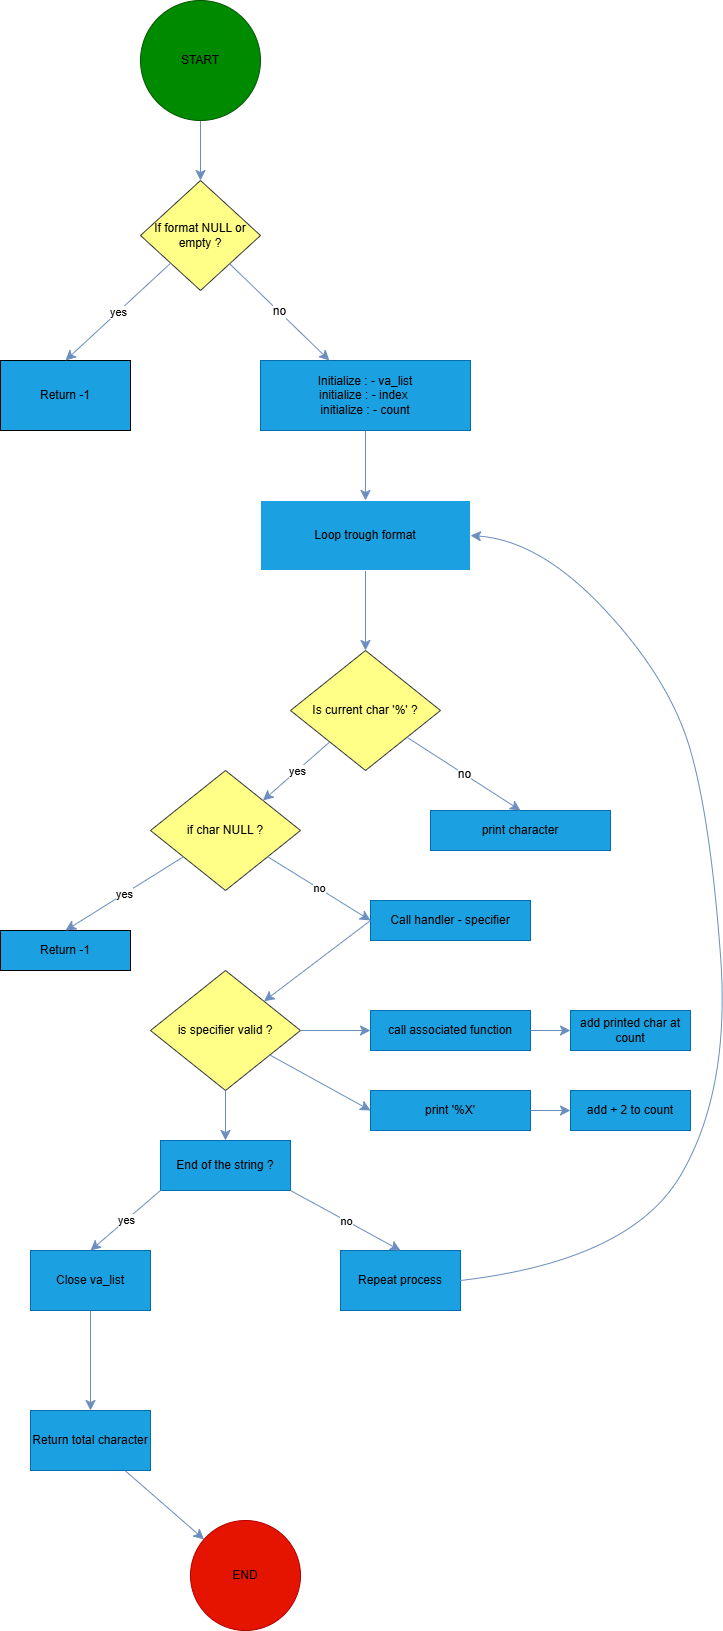

The diagram above was exported from draw.io. Its source (the exported page's mxGraphModel, read from the mxfile embedded in the PNG):
<mxGraphModel dx="523" dy="1992" grid="1" gridSize="10" guides="0" tooltips="1" connect="1" arrows="1" fold="1" page="1" pageScale="1" pageWidth="827" pageHeight="1169" math="0" shadow="0">
  <root>
    <mxCell id="0" />
    <mxCell id="1" parent="0" />
    <mxCell id="BXjs-tIS7_Uz0gzXR8Ti-23" value="" style="edgeStyle=none;curved=1;rounded=0;orthogonalLoop=1;jettySize=auto;html=1;fontSize=12;startSize=8;endSize=8;fillColor=#dae8fc;strokeColor=#6c8ebf;" edge="1" parent="1" source="xFT_jm4xJvCb5Ql2Q90d-21" target="xFT_jm4xJvCb5Ql2Q90d-23">
      <mxGeometry relative="1" as="geometry" />
    </mxCell>
    <mxCell id="xFT_jm4xJvCb5Ql2Q90d-21" value="&lt;font style=&quot;color: rgb(0, 0, 0);&quot;&gt;Initialize : - va_list&lt;/font&gt;&lt;div&gt;&lt;font style=&quot;color: rgb(0, 0, 0);&quot;&gt;initialize : - index&amp;nbsp;&lt;/font&gt;&lt;/div&gt;&lt;div&gt;&lt;font style=&quot;color: rgb(0, 0, 0);&quot;&gt;initialize : - count&lt;/font&gt;&lt;/div&gt;" style="whiteSpace=wrap;html=1;labelBackgroundColor=none;fillColor=#1ba1e2;strokeColor=#006EAF;fontColor=#ffffff;" parent="1" vertex="1">
      <mxGeometry x="400" y="-170" width="210" height="70" as="geometry" />
    </mxCell>
    <mxCell id="BXjs-tIS7_Uz0gzXR8Ti-24" value="" style="edgeStyle=none;curved=1;rounded=0;orthogonalLoop=1;jettySize=auto;html=1;fontSize=12;startSize=8;endSize=8;fillColor=#dae8fc;strokeColor=#6c8ebf;" edge="1" parent="1" source="xFT_jm4xJvCb5Ql2Q90d-23" target="xFT_jm4xJvCb5Ql2Q90d-33">
      <mxGeometry relative="1" as="geometry" />
    </mxCell>
    <mxCell id="xFT_jm4xJvCb5Ql2Q90d-23" value="&lt;font style=&quot;color: rgb(0, 0, 0);&quot;&gt;Loop trough format&lt;/font&gt;" style="whiteSpace=wrap;html=1;labelBackgroundColor=none;fillColor=#1ba1e2;strokeColor=#FFFFFF;fontColor=#ffffff;" parent="1" vertex="1">
      <mxGeometry x="400" y="-30" width="210" height="70" as="geometry" />
    </mxCell>
    <mxCell id="xFT_jm4xJvCb5Ql2Q90d-27" value="&lt;font style=&quot;color: rgb(0, 0, 0);&quot;&gt;Return -1&lt;/font&gt;" style="whiteSpace=wrap;html=1;labelBackgroundColor=none;fillColor=#1ba1e2;strokeColor=#000000;fontColor=#ffffff;" parent="1" vertex="1">
      <mxGeometry x="140" y="-170" width="130" height="70" as="geometry" />
    </mxCell>
    <mxCell id="xFT_jm4xJvCb5Ql2Q90d-16" value="If format NULL or empty ?" style="rhombus;fillColor=#ffff88;strokeColor=#36393d;align=center;textDirection=ltr;whiteSpace=wrap;" parent="1" vertex="1">
      <mxGeometry x="280" y="-350" width="120" height="110" as="geometry" />
    </mxCell>
    <mxCell id="xFT_jm4xJvCb5Ql2Q90d-33" value="Is current char '%' ?" style="rhombus;whiteSpace=wrap;html=1;fillColor=#ffff88;strokeColor=#36393d;labelBackgroundColor=none;" parent="1" vertex="1">
      <mxGeometry x="430" y="120" width="150" height="120" as="geometry" />
    </mxCell>
    <mxCell id="xFT_jm4xJvCb5Ql2Q90d-39" value="&lt;div&gt;&lt;font style=&quot;color: rgb(0, 0, 0);&quot;&gt;Call handler - specifier&lt;/font&gt;&lt;/div&gt;" style="whiteSpace=wrap;html=1;fillColor=#1ba1e2;strokeColor=#006EAF;labelBackgroundColor=none;fontColor=#ffffff;" parent="1" vertex="1">
      <mxGeometry x="510" y="370" width="160" height="40" as="geometry" />
    </mxCell>
    <mxCell id="xFT_jm4xJvCb5Ql2Q90d-41" value="&lt;font style=&quot;color: rgb(0, 0, 0);&quot;&gt;print character&lt;/font&gt;" style="whiteSpace=wrap;html=1;fillColor=#1ba1e2;strokeColor=#006EAF;labelBackgroundColor=none;fontColor=#ffffff;" parent="1" vertex="1">
      <mxGeometry x="570" y="280" width="180" height="40" as="geometry" />
    </mxCell>
    <mxCell id="xFT_jm4xJvCb5Ql2Q90d-43" value="&lt;font style=&quot;color: rgb(0, 0, 0);&quot;&gt;End of the string ?&lt;/font&gt;" style="whiteSpace=wrap;html=1;fillColor=#1ba1e2;strokeColor=#006EAF;labelBackgroundColor=none;fontColor=#ffffff;" parent="1" vertex="1">
      <mxGeometry x="300" y="610" width="130" height="50" as="geometry" />
    </mxCell>
    <mxCell id="xFT_jm4xJvCb5Ql2Q90d-50" value="&lt;font style=&quot;color: rgb(0, 0, 0);&quot;&gt;call associated function&lt;/font&gt;" style="whiteSpace=wrap;html=1;fillColor=#1ba1e2;strokeColor=#006EAF;fontColor=#ffffff;" parent="1" vertex="1">
      <mxGeometry x="510" y="480" width="160" height="40" as="geometry" />
    </mxCell>
    <mxCell id="xFT_jm4xJvCb5Ql2Q90d-52" value="&lt;font style=&quot;color: rgb(0, 0, 0);&quot;&gt;print '%X'&lt;/font&gt;" style="whiteSpace=wrap;html=1;fillColor=#1ba1e2;strokeColor=#006EAF;fontColor=#ffffff;" parent="1" vertex="1">
      <mxGeometry x="510" y="560" width="160" height="40" as="geometry" />
    </mxCell>
    <mxCell id="xFT_jm4xJvCb5Ql2Q90d-58" value="&lt;font style=&quot;color: rgb(0, 0, 0);&quot;&gt;Repeat process&lt;/font&gt;" style="whiteSpace=wrap;html=1;fillColor=#1ba1e2;strokeColor=#006EAF;labelBackgroundColor=none;fontColor=#ffffff;" parent="1" vertex="1">
      <mxGeometry x="480" y="720" width="120" height="60" as="geometry" />
    </mxCell>
    <mxCell id="xFT_jm4xJvCb5Ql2Q90d-63" value="" style="edgeStyle=none;curved=1;rounded=0;orthogonalLoop=1;jettySize=auto;html=1;strokeColor=#6c8ebf;fontSize=12;startSize=8;endSize=8;fillColor=#dae8fc;" parent="1" source="xFT_jm4xJvCb5Ql2Q90d-60" target="xFT_jm4xJvCb5Ql2Q90d-62" edge="1">
      <mxGeometry relative="1" as="geometry" />
    </mxCell>
    <mxCell id="xFT_jm4xJvCb5Ql2Q90d-60" value="&lt;font style=&quot;color: rgb(0, 0, 0);&quot;&gt;Close va_list&lt;/font&gt;" style="whiteSpace=wrap;html=1;fillColor=#1ba1e2;strokeColor=#006EAF;labelBackgroundColor=none;fontColor=#ffffff;" parent="1" vertex="1">
      <mxGeometry x="170" y="720" width="120" height="60" as="geometry" />
    </mxCell>
    <mxCell id="xFT_jm4xJvCb5Ql2Q90d-65" value="" style="edgeStyle=none;curved=1;rounded=0;orthogonalLoop=1;jettySize=auto;html=1;strokeColor=#6c8ebf;fontSize=12;startSize=8;endSize=8;fillColor=#dae8fc;" parent="1" source="xFT_jm4xJvCb5Ql2Q90d-62" target="xFT_jm4xJvCb5Ql2Q90d-64" edge="1">
      <mxGeometry relative="1" as="geometry" />
    </mxCell>
    <mxCell id="xFT_jm4xJvCb5Ql2Q90d-62" value="&lt;font style=&quot;color: rgb(0, 0, 0);&quot;&gt;Return total character&lt;/font&gt;" style="whiteSpace=wrap;html=1;fillColor=#1ba1e2;strokeColor=#006EAF;labelBackgroundColor=none;fontColor=#ffffff;" parent="1" vertex="1">
      <mxGeometry x="170" y="880" width="120" height="60" as="geometry" />
    </mxCell>
    <mxCell id="xFT_jm4xJvCb5Ql2Q90d-64" value="&lt;font style=&quot;color: rgb(0, 0, 0);&quot;&gt;END&lt;/font&gt;" style="ellipse;whiteSpace=wrap;html=1;fillColor=#e51400;strokeColor=#B20000;labelBackgroundColor=none;fontColor=#ffffff;" parent="1" vertex="1">
      <mxGeometry x="330" y="990" width="110" height="110" as="geometry" />
    </mxCell>
    <mxCell id="BXjs-tIS7_Uz0gzXR8Ti-33" value="" style="edgeStyle=none;curved=1;rounded=0;orthogonalLoop=1;jettySize=auto;html=1;fontSize=12;startSize=8;endSize=8;fillColor=#dae8fc;strokeColor=#6c8ebf;" edge="1" parent="1" source="Y_3dlZlBduoJsaDn3WQ6-2" target="xFT_jm4xJvCb5Ql2Q90d-16">
      <mxGeometry relative="1" as="geometry" />
    </mxCell>
    <mxCell id="Y_3dlZlBduoJsaDn3WQ6-2" value="&lt;font style=&quot;color: rgb(0, 0, 0);&quot;&gt;START&lt;/font&gt;" style="ellipse;whiteSpace=wrap;html=1;fillColor=#008a00;strokeColor=#005700;fontColor=#ffffff;" parent="1" vertex="1">
      <mxGeometry x="280" y="-530" width="120" height="120" as="geometry" />
    </mxCell>
    <mxCell id="BXjs-tIS7_Uz0gzXR8Ti-15" value="" style="endArrow=classic;html=1;rounded=0;fontSize=12;startSize=8;endSize=8;curved=1;entryX=0.5;entryY=0;entryDx=0;entryDy=0;fillColor=#dae8fc;strokeColor=#6c8ebf;" edge="1" parent="1" source="xFT_jm4xJvCb5Ql2Q90d-16" target="xFT_jm4xJvCb5Ql2Q90d-27">
      <mxGeometry relative="1" as="geometry">
        <mxPoint x="260" y="-190" as="sourcePoint" />
        <mxPoint x="360" y="-190" as="targetPoint" />
      </mxGeometry>
    </mxCell>
    <mxCell id="BXjs-tIS7_Uz0gzXR8Ti-16" value="yes" style="edgeLabel;resizable=0;html=1;;align=center;verticalAlign=middle;" connectable="0" vertex="1" parent="BXjs-tIS7_Uz0gzXR8Ti-15">
      <mxGeometry relative="1" as="geometry" />
    </mxCell>
    <mxCell id="BXjs-tIS7_Uz0gzXR8Ti-21" value="no" style="endArrow=classic;html=1;rounded=0;fontSize=12;startSize=8;endSize=8;curved=1;fillColor=#dae8fc;strokeColor=#6c8ebf;" edge="1" parent="1" source="xFT_jm4xJvCb5Ql2Q90d-16" target="xFT_jm4xJvCb5Ql2Q90d-21">
      <mxGeometry relative="1" as="geometry">
        <mxPoint x="300" y="-190" as="sourcePoint" />
        <mxPoint x="400" y="-190" as="targetPoint" />
      </mxGeometry>
    </mxCell>
    <mxCell id="BXjs-tIS7_Uz0gzXR8Ti-31" value="no" style="endArrow=classic;html=1;rounded=0;fontSize=12;startSize=8;endSize=8;curved=1;entryX=0.5;entryY=0;entryDx=0;entryDy=0;fillColor=#dae8fc;strokeColor=#6c8ebf;" edge="1" parent="1" source="xFT_jm4xJvCb5Ql2Q90d-33" target="xFT_jm4xJvCb5Ql2Q90d-41">
      <mxGeometry relative="1" as="geometry">
        <mxPoint x="600" y="240" as="sourcePoint" />
        <mxPoint x="615" y="318" as="targetPoint" />
      </mxGeometry>
    </mxCell>
    <mxCell id="BXjs-tIS7_Uz0gzXR8Ti-61" value="" style="endArrow=classic;html=1;rounded=0;fontSize=12;startSize=8;endSize=8;curved=1;entryX=0.5;entryY=0;entryDx=0;entryDy=0;exitX=1;exitY=1;exitDx=0;exitDy=0;fillColor=#dae8fc;strokeColor=#6c8ebf;" edge="1" parent="1" source="xFT_jm4xJvCb5Ql2Q90d-43" target="xFT_jm4xJvCb5Ql2Q90d-58">
      <mxGeometry relative="1" as="geometry">
        <mxPoint x="390" y="670" as="sourcePoint" />
        <mxPoint x="490" y="670" as="targetPoint" />
      </mxGeometry>
    </mxCell>
    <mxCell id="BXjs-tIS7_Uz0gzXR8Ti-62" value="no" style="edgeLabel;resizable=0;html=1;;align=center;verticalAlign=middle;" connectable="0" vertex="1" parent="BXjs-tIS7_Uz0gzXR8Ti-61">
      <mxGeometry relative="1" as="geometry" />
    </mxCell>
    <mxCell id="BXjs-tIS7_Uz0gzXR8Ti-65" value="" style="endArrow=classic;html=1;rounded=0;fontSize=12;startSize=8;endSize=8;curved=1;exitX=0;exitY=1;exitDx=0;exitDy=0;entryX=0.5;entryY=0;entryDx=0;entryDy=0;fillColor=#dae8fc;strokeColor=#6c8ebf;" edge="1" parent="1" source="xFT_jm4xJvCb5Ql2Q90d-43" target="xFT_jm4xJvCb5Ql2Q90d-60">
      <mxGeometry relative="1" as="geometry">
        <mxPoint x="380" y="760" as="sourcePoint" />
        <mxPoint x="250" y="690" as="targetPoint" />
      </mxGeometry>
    </mxCell>
    <mxCell id="BXjs-tIS7_Uz0gzXR8Ti-66" value="yes" style="edgeLabel;resizable=0;html=1;;align=center;verticalAlign=middle;" connectable="0" vertex="1" parent="BXjs-tIS7_Uz0gzXR8Ti-65">
      <mxGeometry relative="1" as="geometry" />
    </mxCell>
    <mxCell id="BXjs-tIS7_Uz0gzXR8Ti-69" value="if char NULL ?" style="rhombus;whiteSpace=wrap;html=1;fillColor=#ffff88;strokeColor=#36393d;labelBackgroundColor=none;" vertex="1" parent="1">
      <mxGeometry x="290" y="240" width="150" height="120" as="geometry" />
    </mxCell>
    <mxCell id="BXjs-tIS7_Uz0gzXR8Ti-72" value="&lt;font style=&quot;color: rgb(0, 0, 0);&quot;&gt;Return -1&lt;/font&gt;" style="whiteSpace=wrap;html=1;labelBackgroundColor=none;fillColor=#1ba1e2;strokeColor=#000000;fontColor=#ffffff;" vertex="1" parent="1">
      <mxGeometry x="140" y="400" width="130" height="40" as="geometry" />
    </mxCell>
    <mxCell id="BXjs-tIS7_Uz0gzXR8Ti-75" value="" style="endArrow=classic;html=1;rounded=0;fontSize=12;startSize=8;endSize=8;curved=1;entryX=0.5;entryY=0;entryDx=0;entryDy=0;fillColor=#dae8fc;strokeColor=#6c8ebf;" edge="1" parent="1" source="BXjs-tIS7_Uz0gzXR8Ti-69" target="BXjs-tIS7_Uz0gzXR8Ti-72">
      <mxGeometry relative="1" as="geometry">
        <mxPoint x="180" y="310" as="sourcePoint" />
        <mxPoint x="270" y="310" as="targetPoint" />
      </mxGeometry>
    </mxCell>
    <mxCell id="BXjs-tIS7_Uz0gzXR8Ti-76" value="yes" style="edgeLabel;resizable=0;html=1;;align=center;verticalAlign=middle;" connectable="0" vertex="1" parent="BXjs-tIS7_Uz0gzXR8Ti-75">
      <mxGeometry relative="1" as="geometry" />
    </mxCell>
    <mxCell id="BXjs-tIS7_Uz0gzXR8Ti-84" value="is specifier valid ?" style="rhombus;whiteSpace=wrap;html=1;fillColor=#ffff88;strokeColor=#36393d;labelBackgroundColor=none;" vertex="1" parent="1">
      <mxGeometry x="290" y="440" width="150" height="120" as="geometry" />
    </mxCell>
    <mxCell id="BXjs-tIS7_Uz0gzXR8Ti-85" value="&lt;font color=&quot;#000000&quot;&gt;add printed char at count&lt;/font&gt;" style="whiteSpace=wrap;html=1;fillColor=#1ba1e2;strokeColor=#006EAF;fontColor=#ffffff;" vertex="1" parent="1">
      <mxGeometry x="710" y="480" width="120" height="40" as="geometry" />
    </mxCell>
    <mxCell id="BXjs-tIS7_Uz0gzXR8Ti-86" value="&lt;font style=&quot;color: rgb(0, 0, 0);&quot;&gt;add + 2 to count&lt;/font&gt;" style="whiteSpace=wrap;html=1;fillColor=#1ba1e2;strokeColor=#006EAF;fontColor=#ffffff;" vertex="1" parent="1">
      <mxGeometry x="710" y="560" width="120" height="40" as="geometry" />
    </mxCell>
    <mxCell id="BXjs-tIS7_Uz0gzXR8Ti-95" value="" style="curved=1;endArrow=classic;html=1;rounded=0;fontSize=12;startSize=8;endSize=8;exitX=1;exitY=0.5;exitDx=0;exitDy=0;entryX=1;entryY=0.5;entryDx=0;entryDy=0;fillColor=#dae8fc;strokeColor=#6c8ebf;" edge="1" parent="1" source="xFT_jm4xJvCb5Ql2Q90d-58" target="xFT_jm4xJvCb5Ql2Q90d-23">
      <mxGeometry width="50" height="50" relative="1" as="geometry">
        <mxPoint x="730" y="10" as="sourcePoint" />
        <mxPoint x="780" y="-40" as="targetPoint" />
        <Array as="points">
          <mxPoint x="770" y="730" />
          <mxPoint x="870" y="560" />
          <mxPoint x="850" y="290" />
          <mxPoint x="810" y="150" />
          <mxPoint x="680" y="10" />
        </Array>
      </mxGeometry>
    </mxCell>
    <mxCell id="BXjs-tIS7_Uz0gzXR8Ti-96" value="" style="endArrow=classic;html=1;rounded=0;fontSize=12;startSize=8;endSize=8;curved=1;entryX=1;entryY=0;entryDx=0;entryDy=0;fillColor=#dae8fc;strokeColor=#6c8ebf;" edge="1" parent="1" source="xFT_jm4xJvCb5Ql2Q90d-33" target="BXjs-tIS7_Uz0gzXR8Ti-69">
      <mxGeometry relative="1" as="geometry">
        <mxPoint x="420" y="230" as="sourcePoint" />
        <mxPoint x="520" y="230" as="targetPoint" />
      </mxGeometry>
    </mxCell>
    <mxCell id="BXjs-tIS7_Uz0gzXR8Ti-97" value="yes" style="edgeLabel;resizable=0;html=1;;align=center;verticalAlign=middle;" connectable="0" vertex="1" parent="BXjs-tIS7_Uz0gzXR8Ti-96">
      <mxGeometry relative="1" as="geometry" />
    </mxCell>
    <mxCell id="BXjs-tIS7_Uz0gzXR8Ti-100" value="" style="endArrow=classic;html=1;rounded=0;fontSize=12;startSize=8;endSize=8;curved=1;entryX=0.5;entryY=0;entryDx=0;entryDy=0;exitX=0.5;exitY=1;exitDx=0;exitDy=0;fillColor=#dae8fc;strokeColor=#6c8ebf;" edge="1" parent="1" source="BXjs-tIS7_Uz0gzXR8Ti-84" target="xFT_jm4xJvCb5Ql2Q90d-43">
      <mxGeometry width="50" height="50" relative="1" as="geometry">
        <mxPoint x="440" y="450" as="sourcePoint" />
        <mxPoint x="490" y="400" as="targetPoint" />
      </mxGeometry>
    </mxCell>
    <mxCell id="BXjs-tIS7_Uz0gzXR8Ti-104" value="" style="endArrow=classic;html=1;rounded=0;fontSize=12;startSize=8;endSize=8;curved=1;entryX=0;entryY=0.5;entryDx=0;entryDy=0;exitX=1;exitY=0.5;exitDx=0;exitDy=0;fillColor=#dae8fc;strokeColor=#6c8ebf;" edge="1" parent="1" source="xFT_jm4xJvCb5Ql2Q90d-52" target="BXjs-tIS7_Uz0gzXR8Ti-86">
      <mxGeometry width="50" height="50" relative="1" as="geometry">
        <mxPoint x="440" y="550" as="sourcePoint" />
        <mxPoint x="490" y="500" as="targetPoint" />
      </mxGeometry>
    </mxCell>
    <mxCell id="BXjs-tIS7_Uz0gzXR8Ti-105" value="" style="endArrow=classic;html=1;rounded=0;fontSize=12;startSize=8;endSize=8;curved=1;entryX=0;entryY=0.5;entryDx=0;entryDy=0;exitX=1;exitY=0.5;exitDx=0;exitDy=0;fillColor=#dae8fc;strokeColor=#6c8ebf;" edge="1" parent="1" source="xFT_jm4xJvCb5Ql2Q90d-50" target="BXjs-tIS7_Uz0gzXR8Ti-85">
      <mxGeometry width="50" height="50" relative="1" as="geometry">
        <mxPoint x="440" y="550" as="sourcePoint" />
        <mxPoint x="490" y="500" as="targetPoint" />
      </mxGeometry>
    </mxCell>
    <mxCell id="BXjs-tIS7_Uz0gzXR8Ti-109" value="" style="endArrow=classic;html=1;rounded=0;fontSize=12;startSize=8;endSize=8;curved=1;entryX=0;entryY=0.5;entryDx=0;entryDy=0;fillColor=#dae8fc;strokeColor=#6c8ebf;" edge="1" parent="1" source="BXjs-tIS7_Uz0gzXR8Ti-69" target="xFT_jm4xJvCb5Ql2Q90d-39">
      <mxGeometry relative="1" as="geometry">
        <mxPoint x="420" y="430" as="sourcePoint" />
        <mxPoint x="520" y="430" as="targetPoint" />
      </mxGeometry>
    </mxCell>
    <mxCell id="BXjs-tIS7_Uz0gzXR8Ti-110" value="no" style="edgeLabel;resizable=0;html=1;;align=center;verticalAlign=middle;" connectable="0" vertex="1" parent="BXjs-tIS7_Uz0gzXR8Ti-109">
      <mxGeometry relative="1" as="geometry" />
    </mxCell>
    <mxCell id="BXjs-tIS7_Uz0gzXR8Ti-111" value="" style="endArrow=classic;html=1;rounded=0;fontSize=12;startSize=8;endSize=8;curved=1;fillColor=#dae8fc;strokeColor=#6c8ebf;" edge="1" parent="1" target="BXjs-tIS7_Uz0gzXR8Ti-84">
      <mxGeometry relative="1" as="geometry">
        <mxPoint x="510" y="390" as="sourcePoint" />
        <mxPoint x="520" y="430" as="targetPoint" />
      </mxGeometry>
    </mxCell>
    <mxCell id="BXjs-tIS7_Uz0gzXR8Ti-113" value="" style="endArrow=classic;html=1;rounded=0;fontSize=12;startSize=8;endSize=8;curved=1;exitX=1;exitY=0.5;exitDx=0;exitDy=0;entryX=0;entryY=0.5;entryDx=0;entryDy=0;fillColor=#dae8fc;strokeColor=#6c8ebf;" edge="1" parent="1" source="BXjs-tIS7_Uz0gzXR8Ti-84" target="xFT_jm4xJvCb5Ql2Q90d-50">
      <mxGeometry width="50" height="50" relative="1" as="geometry">
        <mxPoint x="440" y="450" as="sourcePoint" />
        <mxPoint x="490" y="400" as="targetPoint" />
      </mxGeometry>
    </mxCell>
    <mxCell id="BXjs-tIS7_Uz0gzXR8Ti-114" value="" style="endArrow=classic;html=1;rounded=0;fontSize=12;startSize=8;endSize=8;curved=1;entryX=0;entryY=0.5;entryDx=0;entryDy=0;fillColor=#dae8fc;strokeColor=#6c8ebf;" edge="1" parent="1" source="BXjs-tIS7_Uz0gzXR8Ti-84" target="xFT_jm4xJvCb5Ql2Q90d-52">
      <mxGeometry width="50" height="50" relative="1" as="geometry">
        <mxPoint x="450" y="560" as="sourcePoint" />
        <mxPoint x="500" y="620" as="targetPoint" />
      </mxGeometry>
    </mxCell>
  </root>
</mxGraphModel>